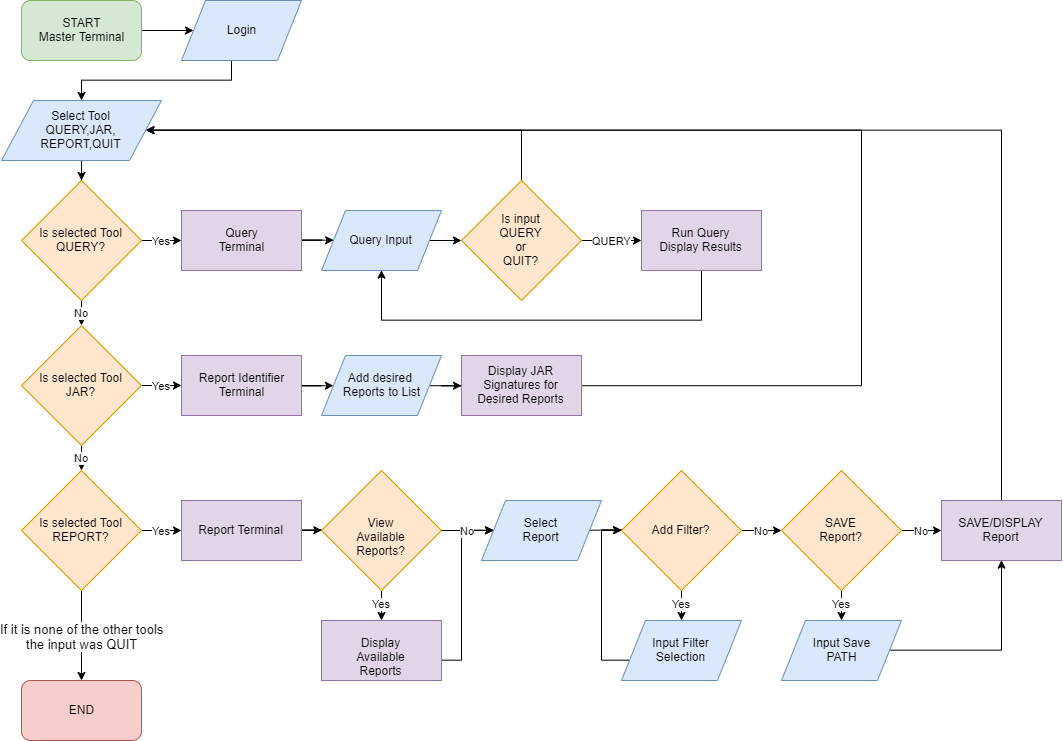

The diagram above was exported from draw.io. Its source (the exported page's mxGraphModel, read from the mxfile embedded in the PNG):
<mxGraphModel dx="1580" dy="847" grid="1" gridSize="10" guides="1" tooltips="1" connect="1" arrows="1" fold="1" page="1" pageScale="1" pageWidth="1100" pageHeight="850" background="#ffffff" math="0" shadow="0">
  <root>
    <mxCell id="0" />
    <mxCell id="1" parent="0" />
    <mxCell id="bzXcThIC9F0tqQUdVS5V-4" value="" style="edgeStyle=orthogonalEdgeStyle;rounded=0;orthogonalLoop=1;jettySize=auto;html=1;" edge="1" parent="1" source="bzXcThIC9F0tqQUdVS5V-1" target="bzXcThIC9F0tqQUdVS5V-2">
      <mxGeometry relative="1" as="geometry" />
    </mxCell>
    <mxCell id="bzXcThIC9F0tqQUdVS5V-1" value="START&lt;br&gt;Master Terminal" style="rounded=1;whiteSpace=wrap;html=1;fillColor=#d5e8d4;strokeColor=#82b366;" vertex="1" parent="1">
      <mxGeometry x="40" y="40" width="120" height="60" as="geometry" />
    </mxCell>
    <mxCell id="bzXcThIC9F0tqQUdVS5V-21" value="" style="edgeStyle=orthogonalEdgeStyle;rounded=0;orthogonalLoop=1;jettySize=auto;html=1;" edge="1" parent="1" source="bzXcThIC9F0tqQUdVS5V-2" target="bzXcThIC9F0tqQUdVS5V-20">
      <mxGeometry relative="1" as="geometry">
        <Array as="points">
          <mxPoint x="250" y="120" />
          <mxPoint x="100" y="120" />
        </Array>
      </mxGeometry>
    </mxCell>
    <mxCell id="bzXcThIC9F0tqQUdVS5V-2" value="Login" style="shape=parallelogram;perimeter=parallelogramPerimeter;whiteSpace=wrap;html=1;fillColor=#dae8fc;strokeColor=#6c8ebf;" vertex="1" parent="1">
      <mxGeometry x="200" y="40" width="120" height="60" as="geometry" />
    </mxCell>
    <mxCell id="bzXcThIC9F0tqQUdVS5V-23" value="No" style="edgeStyle=orthogonalEdgeStyle;rounded=0;orthogonalLoop=1;jettySize=auto;html=1;" edge="1" parent="1" source="bzXcThIC9F0tqQUdVS5V-3" target="bzXcThIC9F0tqQUdVS5V-22">
      <mxGeometry relative="1" as="geometry" />
    </mxCell>
    <mxCell id="bzXcThIC9F0tqQUdVS5V-26" value="Yes" style="edgeStyle=orthogonalEdgeStyle;rounded=0;orthogonalLoop=1;jettySize=auto;html=1;" edge="1" parent="1" source="bzXcThIC9F0tqQUdVS5V-3" target="bzXcThIC9F0tqQUdVS5V-16">
      <mxGeometry relative="1" as="geometry" />
    </mxCell>
    <mxCell id="bzXcThIC9F0tqQUdVS5V-3" value="Is selected Tool&lt;br&gt;QUERY?" style="rhombus;whiteSpace=wrap;html=1;fillColor=#ffe6cc;strokeColor=#d79b00;" vertex="1" parent="1">
      <mxGeometry x="40" y="220" width="120" height="120" as="geometry" />
    </mxCell>
    <mxCell id="bzXcThIC9F0tqQUdVS5V-25" value="No" style="edgeStyle=orthogonalEdgeStyle;rounded=0;orthogonalLoop=1;jettySize=auto;html=1;" edge="1" parent="1" source="bzXcThIC9F0tqQUdVS5V-22" target="bzXcThIC9F0tqQUdVS5V-24">
      <mxGeometry relative="1" as="geometry" />
    </mxCell>
    <mxCell id="bzXcThIC9F0tqQUdVS5V-40" value="Yes" style="edgeStyle=orthogonalEdgeStyle;rounded=0;orthogonalLoop=1;jettySize=auto;html=1;" edge="1" parent="1" source="bzXcThIC9F0tqQUdVS5V-22" target="bzXcThIC9F0tqQUdVS5V-38">
      <mxGeometry relative="1" as="geometry" />
    </mxCell>
    <mxCell id="bzXcThIC9F0tqQUdVS5V-22" value="Is selected Tool&lt;br&gt;JAR?" style="rhombus;whiteSpace=wrap;html=1;fillColor=#ffe6cc;strokeColor=#d79b00;" vertex="1" parent="1">
      <mxGeometry x="40" y="365" width="120" height="120" as="geometry" />
    </mxCell>
    <mxCell id="bzXcThIC9F0tqQUdVS5V-61" value="Yes" style="edgeStyle=orthogonalEdgeStyle;rounded=0;orthogonalLoop=1;jettySize=auto;html=1;" edge="1" parent="1" source="bzXcThIC9F0tqQUdVS5V-24" target="bzXcThIC9F0tqQUdVS5V-46">
      <mxGeometry relative="1" as="geometry" />
    </mxCell>
    <mxCell id="bzXcThIC9F0tqQUdVS5V-81" value="&lt;font style=&quot;font-size: 13px&quot;&gt;If it is none of the other tools&lt;br&gt;the input was QUIT&lt;/font&gt;" style="edgeStyle=orthogonalEdgeStyle;rounded=0;orthogonalLoop=1;jettySize=auto;html=1;" edge="1" parent="1" source="bzXcThIC9F0tqQUdVS5V-24" target="bzXcThIC9F0tqQUdVS5V-79">
      <mxGeometry relative="1" as="geometry" />
    </mxCell>
    <mxCell id="bzXcThIC9F0tqQUdVS5V-24" value="Is selected Tool&lt;br&gt;REPORT?" style="rhombus;whiteSpace=wrap;html=1;fillColor=#ffe6cc;strokeColor=#d79b00;" vertex="1" parent="1">
      <mxGeometry x="40" y="510" width="120" height="120" as="geometry" />
    </mxCell>
    <mxCell id="bzXcThIC9F0tqQUdVS5V-37" value="" style="edgeStyle=orthogonalEdgeStyle;rounded=0;orthogonalLoop=1;jettySize=auto;html=1;entryX=0.5;entryY=1;entryDx=0;entryDy=0;exitX=0.5;exitY=1;exitDx=0;exitDy=0;" edge="1" parent="1" source="bzXcThIC9F0tqQUdVS5V-7" target="bzXcThIC9F0tqQUdVS5V-29">
      <mxGeometry relative="1" as="geometry">
        <mxPoint x="740" y="390" as="targetPoint" />
        <Array as="points">
          <mxPoint x="720" y="360" />
          <mxPoint x="400" y="360" />
        </Array>
      </mxGeometry>
    </mxCell>
    <mxCell id="bzXcThIC9F0tqQUdVS5V-7" value="Run Query&lt;br&gt;Display Results" style="rounded=0;whiteSpace=wrap;html=1;fillColor=#e1d5e7;strokeColor=#9673a6;" vertex="1" parent="1">
      <mxGeometry x="660" y="250" width="120" height="60" as="geometry" />
    </mxCell>
    <mxCell id="bzXcThIC9F0tqQUdVS5V-28" value="QUERY" style="edgeStyle=orthogonalEdgeStyle;rounded=0;orthogonalLoop=1;jettySize=auto;html=1;" edge="1" parent="1" source="bzXcThIC9F0tqQUdVS5V-12" target="bzXcThIC9F0tqQUdVS5V-7">
      <mxGeometry relative="1" as="geometry" />
    </mxCell>
    <mxCell id="bzXcThIC9F0tqQUdVS5V-49" value="" style="edgeStyle=orthogonalEdgeStyle;rounded=0;orthogonalLoop=1;jettySize=auto;html=1;entryX=1;entryY=0.5;entryDx=0;entryDy=0;exitX=0.5;exitY=0;exitDx=0;exitDy=0;" edge="1" parent="1" source="bzXcThIC9F0tqQUdVS5V-12" target="bzXcThIC9F0tqQUdVS5V-20">
      <mxGeometry relative="1" as="geometry">
        <mxPoint x="530" y="330" as="sourcePoint" />
        <mxPoint x="620" y="260" as="targetPoint" />
        <Array as="points">
          <mxPoint x="540" y="170" />
        </Array>
      </mxGeometry>
    </mxCell>
    <mxCell id="bzXcThIC9F0tqQUdVS5V-12" value="Is input&lt;br&gt;QUERY&lt;br&gt;or&lt;br&gt;QUIT?" style="rhombus;whiteSpace=wrap;html=1;fillColor=#ffe6cc;strokeColor=#d79b00;" vertex="1" parent="1">
      <mxGeometry x="480" y="220" width="120" height="120" as="geometry" />
    </mxCell>
    <mxCell id="bzXcThIC9F0tqQUdVS5V-42" value="" style="edgeStyle=orthogonalEdgeStyle;rounded=0;orthogonalLoop=1;jettySize=auto;html=1;" edge="1" parent="1" source="bzXcThIC9F0tqQUdVS5V-15" target="bzXcThIC9F0tqQUdVS5V-39">
      <mxGeometry relative="1" as="geometry" />
    </mxCell>
    <mxCell id="bzXcThIC9F0tqQUdVS5V-15" value="Add desired &lt;br&gt;Reports to List" style="shape=parallelogram;perimeter=parallelogramPerimeter;whiteSpace=wrap;html=1;fillColor=#dae8fc;strokeColor=#6c8ebf;" vertex="1" parent="1">
      <mxGeometry x="340" y="395" width="120" height="60" as="geometry" />
    </mxCell>
    <mxCell id="bzXcThIC9F0tqQUdVS5V-30" value="" style="edgeStyle=orthogonalEdgeStyle;rounded=0;orthogonalLoop=1;jettySize=auto;html=1;" edge="1" parent="1" source="bzXcThIC9F0tqQUdVS5V-16" target="bzXcThIC9F0tqQUdVS5V-29">
      <mxGeometry relative="1" as="geometry" />
    </mxCell>
    <mxCell id="bzXcThIC9F0tqQUdVS5V-16" value="Query&lt;br&gt;Terminal" style="rounded=0;whiteSpace=wrap;html=1;fillColor=#e1d5e7;strokeColor=#9673a6;" vertex="1" parent="1">
      <mxGeometry x="200" y="250" width="120" height="60" as="geometry" />
    </mxCell>
    <mxCell id="bzXcThIC9F0tqQUdVS5V-45" value="" style="edgeStyle=orthogonalEdgeStyle;rounded=0;orthogonalLoop=1;jettySize=auto;html=1;" edge="1" parent="1" source="bzXcThIC9F0tqQUdVS5V-20" target="bzXcThIC9F0tqQUdVS5V-3">
      <mxGeometry relative="1" as="geometry" />
    </mxCell>
    <mxCell id="bzXcThIC9F0tqQUdVS5V-20" value="Select Tool&lt;br&gt;QUERY,JAR,&lt;br&gt;REPORT,QUIT" style="shape=parallelogram;perimeter=parallelogramPerimeter;whiteSpace=wrap;html=1;fillColor=#dae8fc;strokeColor=#6c8ebf;" vertex="1" parent="1">
      <mxGeometry x="20" y="140" width="160" height="60" as="geometry" />
    </mxCell>
    <mxCell id="bzXcThIC9F0tqQUdVS5V-31" value="" style="edgeStyle=orthogonalEdgeStyle;rounded=0;orthogonalLoop=1;jettySize=auto;html=1;" edge="1" parent="1" source="bzXcThIC9F0tqQUdVS5V-29" target="bzXcThIC9F0tqQUdVS5V-12">
      <mxGeometry relative="1" as="geometry">
        <Array as="points">
          <mxPoint x="530" y="280" />
        </Array>
      </mxGeometry>
    </mxCell>
    <mxCell id="bzXcThIC9F0tqQUdVS5V-29" value="Query Input" style="shape=parallelogram;perimeter=parallelogramPerimeter;whiteSpace=wrap;html=1;fillColor=#dae8fc;strokeColor=#6c8ebf;" vertex="1" parent="1">
      <mxGeometry x="340" y="250" width="120" height="60" as="geometry" />
    </mxCell>
    <mxCell id="bzXcThIC9F0tqQUdVS5V-41" value="" style="edgeStyle=orthogonalEdgeStyle;rounded=0;orthogonalLoop=1;jettySize=auto;html=1;" edge="1" parent="1" source="bzXcThIC9F0tqQUdVS5V-38" target="bzXcThIC9F0tqQUdVS5V-15">
      <mxGeometry relative="1" as="geometry" />
    </mxCell>
    <mxCell id="bzXcThIC9F0tqQUdVS5V-38" value="Report Identifier&lt;br&gt;Terminal" style="rounded=0;whiteSpace=wrap;html=1;fillColor=#e1d5e7;strokeColor=#9673a6;" vertex="1" parent="1">
      <mxGeometry x="200" y="395" width="120" height="60" as="geometry" />
    </mxCell>
    <mxCell id="bzXcThIC9F0tqQUdVS5V-44" value="" style="edgeStyle=orthogonalEdgeStyle;rounded=0;orthogonalLoop=1;jettySize=auto;html=1;entryX=1;entryY=0.5;entryDx=0;entryDy=0;" edge="1" parent="1" source="bzXcThIC9F0tqQUdVS5V-39" target="bzXcThIC9F0tqQUdVS5V-20">
      <mxGeometry relative="1" as="geometry">
        <mxPoint x="760" y="600" as="targetPoint" />
        <Array as="points">
          <mxPoint x="880" y="425" />
          <mxPoint x="880" y="170" />
        </Array>
      </mxGeometry>
    </mxCell>
    <mxCell id="bzXcThIC9F0tqQUdVS5V-39" value="Display JAR&lt;br&gt;Signatures for&lt;br&gt;Desired Reports" style="rounded=0;whiteSpace=wrap;html=1;fillColor=#e1d5e7;strokeColor=#9673a6;" vertex="1" parent="1">
      <mxGeometry x="480" y="395" width="120" height="60" as="geometry" />
    </mxCell>
    <mxCell id="bzXcThIC9F0tqQUdVS5V-62" value="" style="edgeStyle=orthogonalEdgeStyle;rounded=0;orthogonalLoop=1;jettySize=auto;html=1;" edge="1" parent="1" source="bzXcThIC9F0tqQUdVS5V-46" target="bzXcThIC9F0tqQUdVS5V-50">
      <mxGeometry relative="1" as="geometry" />
    </mxCell>
    <mxCell id="bzXcThIC9F0tqQUdVS5V-46" value="Report Terminal" style="rounded=0;whiteSpace=wrap;html=1;fillColor=#e1d5e7;strokeColor=#9673a6;" vertex="1" parent="1">
      <mxGeometry x="200" y="540" width="120" height="60" as="geometry" />
    </mxCell>
    <mxCell id="bzXcThIC9F0tqQUdVS5V-64" value="Yes" style="edgeStyle=orthogonalEdgeStyle;rounded=0;orthogonalLoop=1;jettySize=auto;html=1;" edge="1" parent="1" source="bzXcThIC9F0tqQUdVS5V-50" target="bzXcThIC9F0tqQUdVS5V-52">
      <mxGeometry relative="1" as="geometry" />
    </mxCell>
    <mxCell id="bzXcThIC9F0tqQUdVS5V-50" value="View Available&lt;br&gt;Reports?" style="rhombus;whiteSpace=wrap;html=1;fillColor=#ffe6cc;strokeColor=#d79b00;" vertex="1" parent="1">
      <mxGeometry x="340" y="510" width="120" height="120" as="geometry" />
    </mxCell>
    <mxCell id="bzXcThIC9F0tqQUdVS5V-65" value="" style="edgeStyle=orthogonalEdgeStyle;rounded=0;orthogonalLoop=1;jettySize=auto;html=1;" edge="1" parent="1" source="bzXcThIC9F0tqQUdVS5V-51" target="bzXcThIC9F0tqQUdVS5V-54">
      <mxGeometry relative="1" as="geometry" />
    </mxCell>
    <mxCell id="bzXcThIC9F0tqQUdVS5V-51" value="Select&lt;br&gt;Report" style="shape=parallelogram;perimeter=parallelogramPerimeter;whiteSpace=wrap;html=1;fillColor=#dae8fc;strokeColor=#6c8ebf;" vertex="1" parent="1">
      <mxGeometry x="500" y="540" width="120" height="60" as="geometry" />
    </mxCell>
    <mxCell id="bzXcThIC9F0tqQUdVS5V-74" style="edgeStyle=orthogonalEdgeStyle;rounded=0;orthogonalLoop=1;jettySize=auto;html=1;entryX=0;entryY=0.5;entryDx=0;entryDy=0;" edge="1" parent="1" source="bzXcThIC9F0tqQUdVS5V-52" target="bzXcThIC9F0tqQUdVS5V-51">
      <mxGeometry relative="1" as="geometry">
        <Array as="points">
          <mxPoint x="480" y="700" />
          <mxPoint x="480" y="570" />
        </Array>
      </mxGeometry>
    </mxCell>
    <mxCell id="bzXcThIC9F0tqQUdVS5V-52" value="Display Available&lt;br&gt;Reports" style="rounded=0;whiteSpace=wrap;html=1;fillColor=#e1d5e7;strokeColor=#9673a6;" vertex="1" parent="1">
      <mxGeometry x="340" y="660" width="120" height="60" as="geometry" />
    </mxCell>
    <mxCell id="bzXcThIC9F0tqQUdVS5V-66" value="No" style="edgeStyle=orthogonalEdgeStyle;rounded=0;orthogonalLoop=1;jettySize=auto;html=1;" edge="1" parent="1" source="bzXcThIC9F0tqQUdVS5V-54" target="bzXcThIC9F0tqQUdVS5V-58">
      <mxGeometry relative="1" as="geometry" />
    </mxCell>
    <mxCell id="bzXcThIC9F0tqQUdVS5V-71" value="Yes" style="edgeStyle=orthogonalEdgeStyle;rounded=0;orthogonalLoop=1;jettySize=auto;html=1;" edge="1" parent="1" source="bzXcThIC9F0tqQUdVS5V-54" target="bzXcThIC9F0tqQUdVS5V-56">
      <mxGeometry relative="1" as="geometry" />
    </mxCell>
    <mxCell id="bzXcThIC9F0tqQUdVS5V-54" value="Add Filter?" style="rhombus;whiteSpace=wrap;html=1;fillColor=#ffe6cc;strokeColor=#d79b00;" vertex="1" parent="1">
      <mxGeometry x="640" y="510" width="120" height="120" as="geometry" />
    </mxCell>
    <mxCell id="bzXcThIC9F0tqQUdVS5V-73" value="" style="edgeStyle=orthogonalEdgeStyle;rounded=0;orthogonalLoop=1;jettySize=auto;html=1;entryX=0;entryY=0.5;entryDx=0;entryDy=0;" edge="1" parent="1" source="bzXcThIC9F0tqQUdVS5V-56" target="bzXcThIC9F0tqQUdVS5V-54">
      <mxGeometry relative="1" as="geometry">
        <mxPoint x="640" y="580" as="targetPoint" />
        <Array as="points">
          <mxPoint x="620" y="700" />
          <mxPoint x="620" y="570" />
        </Array>
      </mxGeometry>
    </mxCell>
    <mxCell id="bzXcThIC9F0tqQUdVS5V-56" value="Input Filter&lt;br&gt;Selection" style="shape=parallelogram;perimeter=parallelogramPerimeter;whiteSpace=wrap;html=1;fillColor=#dae8fc;strokeColor=#6c8ebf;" vertex="1" parent="1">
      <mxGeometry x="640" y="660" width="120" height="60" as="geometry" />
    </mxCell>
    <mxCell id="bzXcThIC9F0tqQUdVS5V-67" value="No" style="edgeStyle=orthogonalEdgeStyle;rounded=0;orthogonalLoop=1;jettySize=auto;html=1;" edge="1" parent="1" source="bzXcThIC9F0tqQUdVS5V-58" target="bzXcThIC9F0tqQUdVS5V-60">
      <mxGeometry relative="1" as="geometry" />
    </mxCell>
    <mxCell id="bzXcThIC9F0tqQUdVS5V-68" value="Yes" style="edgeStyle=orthogonalEdgeStyle;rounded=0;orthogonalLoop=1;jettySize=auto;html=1;" edge="1" parent="1" source="bzXcThIC9F0tqQUdVS5V-58" target="bzXcThIC9F0tqQUdVS5V-59">
      <mxGeometry relative="1" as="geometry" />
    </mxCell>
    <mxCell id="bzXcThIC9F0tqQUdVS5V-58" value="SAVE&lt;br&gt;Report?" style="rhombus;whiteSpace=wrap;html=1;fillColor=#ffe6cc;strokeColor=#d79b00;" vertex="1" parent="1">
      <mxGeometry x="800" y="510" width="120" height="120" as="geometry" />
    </mxCell>
    <mxCell id="bzXcThIC9F0tqQUdVS5V-70" value="" style="edgeStyle=orthogonalEdgeStyle;rounded=0;orthogonalLoop=1;jettySize=auto;html=1;entryX=0.5;entryY=1;entryDx=0;entryDy=0;" edge="1" parent="1" source="bzXcThIC9F0tqQUdVS5V-59" target="bzXcThIC9F0tqQUdVS5V-60">
      <mxGeometry relative="1" as="geometry">
        <mxPoint x="1012" y="700" as="targetPoint" />
      </mxGeometry>
    </mxCell>
    <mxCell id="bzXcThIC9F0tqQUdVS5V-59" value="Input Save&lt;br&gt;PATH" style="shape=parallelogram;perimeter=parallelogramPerimeter;whiteSpace=wrap;html=1;fillColor=#dae8fc;strokeColor=#6c8ebf;" vertex="1" parent="1">
      <mxGeometry x="800" y="660" width="120" height="60" as="geometry" />
    </mxCell>
    <mxCell id="bzXcThIC9F0tqQUdVS5V-76" value="" style="edgeStyle=orthogonalEdgeStyle;rounded=0;orthogonalLoop=1;jettySize=auto;html=1;entryX=1;entryY=0.5;entryDx=0;entryDy=0;" edge="1" parent="1" source="bzXcThIC9F0tqQUdVS5V-60" target="bzXcThIC9F0tqQUdVS5V-20">
      <mxGeometry relative="1" as="geometry">
        <mxPoint x="1030" y="690" as="targetPoint" />
        <Array as="points">
          <mxPoint x="1020" y="170" />
        </Array>
      </mxGeometry>
    </mxCell>
    <mxCell id="bzXcThIC9F0tqQUdVS5V-60" value="SAVE/DISPLAY&lt;br&gt;Report" style="rounded=0;whiteSpace=wrap;html=1;fillColor=#e1d5e7;strokeColor=#9673a6;" vertex="1" parent="1">
      <mxGeometry x="960" y="540" width="120" height="60" as="geometry" />
    </mxCell>
    <mxCell id="bzXcThIC9F0tqQUdVS5V-79" value="END" style="rounded=1;whiteSpace=wrap;html=1;fillColor=#f8cecc;strokeColor=#b85450;" vertex="1" parent="1">
      <mxGeometry x="40" y="720" width="120" height="60" as="geometry" />
    </mxCell>
    <mxCell id="bzXcThIC9F0tqQUdVS5V-63" value="No" style="edgeStyle=orthogonalEdgeStyle;rounded=0;orthogonalLoop=1;jettySize=auto;html=1;" edge="1" parent="1" source="bzXcThIC9F0tqQUdVS5V-50" target="bzXcThIC9F0tqQUdVS5V-51">
      <mxGeometry relative="1" as="geometry" />
    </mxCell>
  </root>
</mxGraphModel>